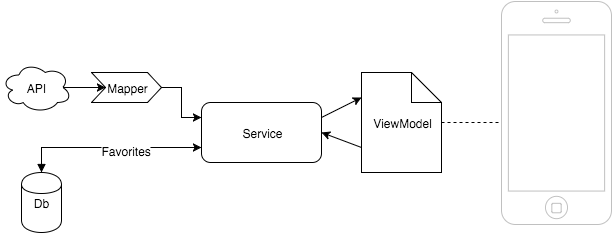

The diagram above was exported from draw.io. Its source (the exported page's mxGraphModel, read from the mxfile embedded in the PNG):
<mxGraphModel dx="794" dy="395" grid="1" gridSize="10" guides="1" tooltips="1" connect="1" arrows="1" fold="1" page="1" pageScale="1" pageWidth="826" pageHeight="1169" background="#ffffff" math="0">
  <root>
    <mxCell id="0" />
    <mxCell id="1" parent="0" />
    <mxCell id="2" style="edgeStyle=orthogonalEdgeStyle;rounded=0;html=1;exitX=0.875;exitY=0.5;exitPerimeter=0;entryX=0.2;entryY=0.5;entryPerimeter=0;jettySize=auto;orthogonalLoop=1;" edge="1" source="3" target="5" parent="1">
      <mxGeometry x="201" y="240" as="geometry" />
    </mxCell>
    <mxCell id="3" value="API" style="ellipse;shape=cloud;whiteSpace=wrap;html=1;" vertex="1" parent="1">
      <mxGeometry x="140" y="215" width="70" height="50" as="geometry" />
    </mxCell>
    <mxCell id="4" style="edgeStyle=orthogonalEdgeStyle;rounded=0;html=1;exitX=1;exitY=0.5;exitPerimeter=0;entryX=0;entryY=0.25;jettySize=auto;orthogonalLoop=1;" edge="1" source="5" target="7" parent="1">
      <mxGeometry x="300" y="240" as="geometry" />
    </mxCell>
    <mxCell id="5" value="Mapper" style="shape=step;whiteSpace=wrap;html=1;" vertex="1" parent="1">
      <mxGeometry x="230" y="225" width="70" height="30" as="geometry" />
    </mxCell>
    <mxCell id="6" style="rounded=0;html=1;exitX=1;exitY=0.25;entryX=0;entryY=0.25;startArrow=none;startFill=0;jettySize=auto;orthogonalLoop=1;" edge="1" source="7" target="14" parent="1">
      <mxGeometry x="460" y="250" as="geometry" />
    </mxCell>
    <mxCell id="7" value="Service" style="rounded=1;whiteSpace=wrap;html=1;" vertex="1" parent="1">
      <mxGeometry x="340" y="255" width="120" height="60" as="geometry" />
    </mxCell>
    <mxCell id="8" style="edgeStyle=orthogonalEdgeStyle;rounded=0;html=1;exitX=0.5;exitY=0;entryX=0;entryY=0.75;jettySize=auto;orthogonalLoop=1;startArrow=block;startFill=1;" edge="1" source="11" target="7" parent="1">
      <mxGeometry x="180" y="300" as="geometry" />
    </mxCell>
    <mxCell id="9" value="Favorites" style="text;html=1;resizable=0;points=[];;align=center;verticalAlign=middle;labelBackgroundColor=#ffffff;" vertex="1" connectable="0" parent="8">
      <mxGeometry x="0.1778" y="-2" relative="1" as="geometry">
        <mxPoint as="offset" />
      </mxGeometry>
    </mxCell>
    <mxCell id="10" value="Favorites" style="text;html=1;resizable=0;points=[];;align=center;verticalAlign=middle;labelBackgroundColor=#ffffff;" vertex="1" connectable="0" parent="1">
      <mxGeometry x="264" y="302" as="geometry">
        <mxPoint as="offset" />
      </mxGeometry>
    </mxCell>
    <mxCell id="11" value="Db" style="shape=cylinder;whiteSpace=wrap;html=1;" vertex="1" parent="1">
      <mxGeometry x="160" y="325" width="40" height="60" as="geometry" />
    </mxCell>
    <mxCell id="12" style="edgeStyle=none;rounded=0;html=1;exitX=0;exitY=0.75;entryX=1;entryY=0.5;startArrow=none;startFill=0;jettySize=auto;orthogonalLoop=1;" edge="1" source="14" target="7" parent="1">
      <mxGeometry x="460" y="285" as="geometry" />
    </mxCell>
    <mxCell id="13" style="edgeStyle=none;rounded=0;html=1;exitX=1;exitY=0.5;entryX=0;entryY=0.543;entryPerimeter=0;startArrow=none;startFill=0;jettySize=auto;orthogonalLoop=1;dashed=1;endArrow=none;endFill=0;" edge="1" source="14" target="15" parent="1">
      <mxGeometry x="580" y="275" as="geometry" />
    </mxCell>
    <mxCell id="14" value="ViewModel" style="shape=note;whiteSpace=wrap;html=1;" vertex="1" parent="1">
      <mxGeometry x="500" y="225" width="80" height="100" as="geometry" />
    </mxCell>
    <mxCell id="15" value="" style="html=1;verticalLabelPosition=bottom;labelBackgroundColor=#ffffff;verticalAlign=top;shadow=0;dashed=0;strokeWidth=1;shape=mxgraph.ios7.misc.iphone;fillColor=#ffffff;strokeColor=#c0c0c0;" vertex="1" parent="1">
      <mxGeometry x="640" y="154" width="110" height="223" as="geometry" />
    </mxCell>
  </root>
</mxGraphModel>